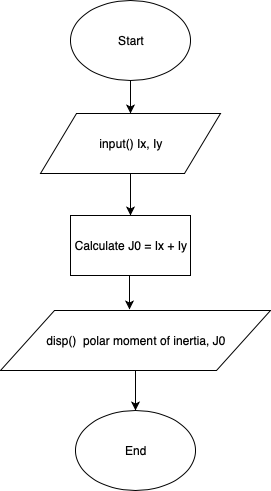

The diagram above was exported from draw.io. Its source (the exported page's mxGraphModel, read from the mxfile embedded in the PNG):
<mxGraphModel dx="466" dy="896" grid="1" gridSize="10" guides="1" tooltips="1" connect="1" arrows="1" fold="1" page="1" pageScale="1" pageWidth="827" pageHeight="1169" math="0" shadow="0">
  <root>
    <mxCell id="0" />
    <mxCell id="1" parent="0" />
    <mxCell id="2" style="edgeStyle=orthogonalEdgeStyle;rounded=0;orthogonalLoop=1;jettySize=auto;html=1;exitX=0.5;exitY=1;exitDx=0;exitDy=0;" edge="1" source="3" target="5" parent="1">
      <mxGeometry relative="1" as="geometry" />
    </mxCell>
    <mxCell id="3" value="Start" style="ellipse;whiteSpace=wrap;html=1;" vertex="1" parent="1">
      <mxGeometry x="490" y="70" width="120" height="80" as="geometry" />
    </mxCell>
    <mxCell id="4" style="edgeStyle=orthogonalEdgeStyle;rounded=0;orthogonalLoop=1;jettySize=auto;html=1;exitX=0.5;exitY=1;exitDx=0;exitDy=0;entryX=0.5;entryY=0;entryDx=0;entryDy=0;" edge="1" source="5" parent="1">
      <mxGeometry relative="1" as="geometry">
        <mxPoint x="550" y="285" as="targetPoint" />
      </mxGeometry>
    </mxCell>
    <mxCell id="5" value="input() Ix, Iy" style="shape=parallelogram;perimeter=parallelogramPerimeter;whiteSpace=wrap;html=1;" vertex="1" parent="1">
      <mxGeometry x="460" y="183" width="180" height="60" as="geometry" />
    </mxCell>
    <mxCell id="6" style="edgeStyle=orthogonalEdgeStyle;rounded=0;orthogonalLoop=1;jettySize=auto;html=1;exitX=0.5;exitY=1;exitDx=0;exitDy=0;" edge="1" source="7" target="10" parent="1">
      <mxGeometry relative="1" as="geometry" />
    </mxCell>
    <mxCell id="7" value="disp() &amp;nbsp;polar moment of inertia, J0" style="shape=parallelogram;perimeter=parallelogramPerimeter;whiteSpace=wrap;html=1;" vertex="1" parent="1">
      <mxGeometry x="420" y="380" width="270" height="60" as="geometry" />
    </mxCell>
    <mxCell id="8" style="edgeStyle=orthogonalEdgeStyle;rounded=0;orthogonalLoop=1;jettySize=auto;html=1;exitX=0.5;exitY=1;exitDx=0;exitDy=0;entryX=0.478;entryY=-0.017;entryDx=0;entryDy=0;entryPerimeter=0;" edge="1" source="9" target="7" parent="1">
      <mxGeometry relative="1" as="geometry" />
    </mxCell>
    <mxCell id="9" value="Calculate J0 = Ix + Iy" style="rounded=0;whiteSpace=wrap;html=1;" vertex="1" parent="1">
      <mxGeometry x="490" y="285" width="120" height="60" as="geometry" />
    </mxCell>
    <mxCell id="10" value="End" style="ellipse;whiteSpace=wrap;html=1;" vertex="1" parent="1">
      <mxGeometry x="495" y="480" width="120" height="80" as="geometry" />
    </mxCell>
  </root>
</mxGraphModel>